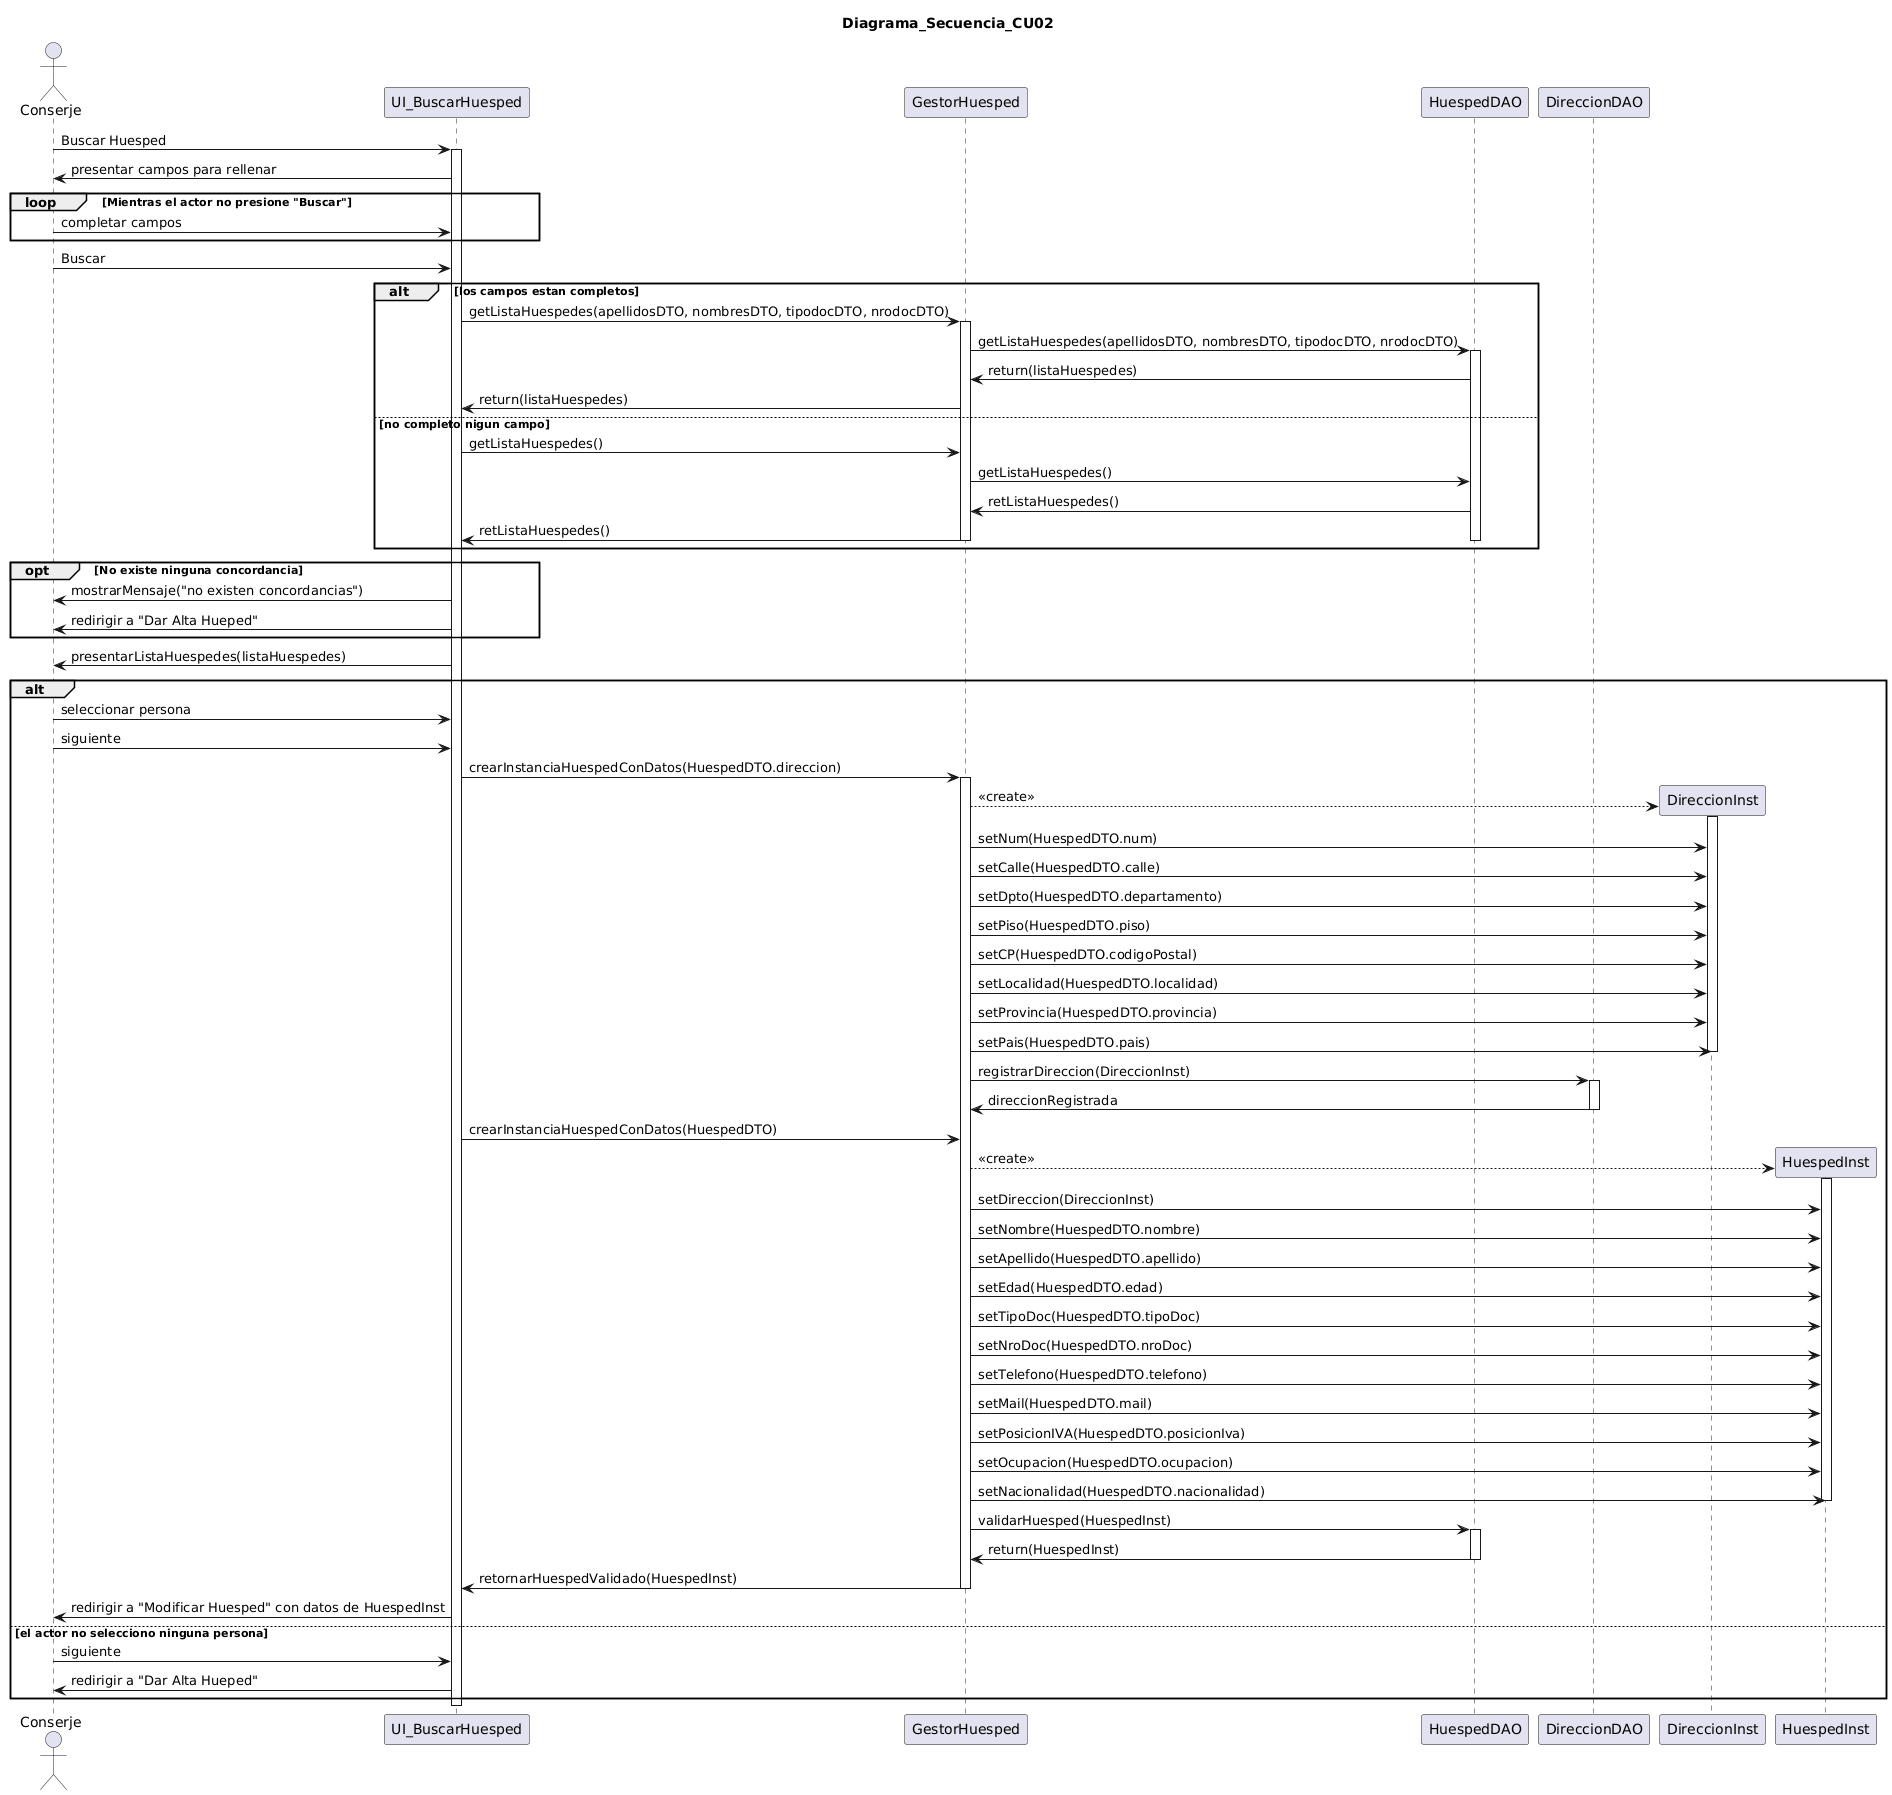

The diagram above was rendered by PlantUML. Its source (embedded in the PNG):
@startuml
title Diagrama_Secuencia_CU02

actor Conserje
participant UI_BuscarHuesped
participant GestorHuesped
participant HuespedDAO
participant DireccionDAO

Conserje -> UI_BuscarHuesped: Buscar Huesped
activate UI_BuscarHuesped
UI_BuscarHuesped -> Conserje: presentar campos para rellenar

loop Mientras el actor no presione "Buscar"
  Conserje -> UI_BuscarHuesped: completar campos
end
Conserje -> UI_BuscarHuesped: Buscar

alt los campos estan completos
UI_BuscarHuesped -> GestorHuesped: getListaHuespedes(apellidosDTO, nombresDTO, tipodocDTO, nrodocDTO)
activate GestorHuesped
GestorHuesped -> HuespedDAO: getListaHuespedes(apellidosDTO, nombresDTO, tipodocDTO, nrodocDTO)
activate HuespedDAO
HuespedDAO -> GestorHuesped: return(listaHuespedes)
GestorHuesped -> UI_BuscarHuesped: return(listaHuespedes)
else no completo nigun campo
UI_BuscarHuesped -> GestorHuesped: getListaHuespedes()
GestorHuesped -> HuespedDAO: getListaHuespedes()
HuespedDAO -> GestorHuesped: retListaHuespedes()
GestorHuesped -> UI_BuscarHuesped: retListaHuespedes()
deactivate HuespedDAO
deactivate GestorHuesped
end

opt No existe ninguna concordancia
  UI_BuscarHuesped -> Conserje: mostrarMensaje("no existen concordancias")
  UI_BuscarHuesped -> Conserje: redirigir a "Dar Alta Hueped"
end

UI_BuscarHuesped -> Conserje: presentarListaHuespedes(listaHuespedes)
alt 
  Conserje -> UI_BuscarHuesped: seleccionar persona
  Conserje -> UI_BuscarHuesped: siguiente
  UI_BuscarHuesped -> GestorHuesped: crearInstanciaHuespedConDatos(HuespedDTO.direccion)
  activate GestorHuesped
  create DireccionInst
  GestorHuesped --> DireccionInst : <<create>>
  activate DireccionInst
  GestorHuesped -> DireccionInst: setNum(HuespedDTO.num)
  GestorHuesped -> DireccionInst: setCalle(HuespedDTO.calle)
  GestorHuesped -> DireccionInst: setDpto(HuespedDTO.departamento)
  GestorHuesped -> DireccionInst: setPiso(HuespedDTO.piso)
  GestorHuesped -> DireccionInst: setCP(HuespedDTO.codigoPostal)
  GestorHuesped -> DireccionInst: setLocalidad(HuespedDTO.localidad)
  GestorHuesped -> DireccionInst: setProvincia(HuespedDTO.provincia)
  GestorHuesped -> DireccionInst: setPais(HuespedDTO.pais)
  deactivate DireccionInst
  GestorHuesped -> DireccionDAO: registrarDireccion(DireccionInst)
  activate DireccionDAO
  DireccionDAO -> GestorHuesped: direccionRegistrada
  deactivate DireccionDAO
  UI_BuscarHuesped -> GestorHuesped: crearInstanciaHuespedConDatos(HuespedDTO)
  create HuespedInst
  GestorHuesped --> HuespedInst : <<create>>
  activate HuespedInst
  GestorHuesped -> HuespedInst : setDireccion(DireccionInst)
  GestorHuesped -> HuespedInst: setNombre(HuespedDTO.nombre)
  GestorHuesped -> HuespedInst: setApellido(HuespedDTO.apellido)
  GestorHuesped -> HuespedInst: setEdad(HuespedDTO.edad)
  GestorHuesped -> HuespedInst: setTipoDoc(HuespedDTO.tipoDoc)
  GestorHuesped -> HuespedInst: setNroDoc(HuespedDTO.nroDoc)
  GestorHuesped -> HuespedInst: setTelefono(HuespedDTO.telefono)
  GestorHuesped -> HuespedInst: setMail(HuespedDTO.mail)
  GestorHuesped -> HuespedInst: setPosicionIVA(HuespedDTO.posicionIva)
  GestorHuesped -> HuespedInst: setOcupacion(HuespedDTO.ocupacion)
  GestorHuesped -> HuespedInst: setNacionalidad(HuespedDTO.nacionalidad)
  deactivate HuespedInst
  GestorHuesped -> HuespedDAO: validarHuesped(HuespedInst)
  activate HuespedDAO
  HuespedDAO -> GestorHuesped: return(HuespedInst)
  deactivate HuespedDAO
  GestorHuesped -> UI_BuscarHuesped: retornarHuespedValidado(HuespedInst)
  deactivate GestorHuesped
  UI_BuscarHuesped -> Conserje: redirigir a "Modificar Huesped" con datos de HuespedInst
else el actor no selecciono ninguna persona
  Conserje -> UI_BuscarHuesped: siguiente
  UI_BuscarHuesped -> Conserje: redirigir a "Dar Alta Hueped"
end
deactivate UI_BuscarHuesped
@enduml